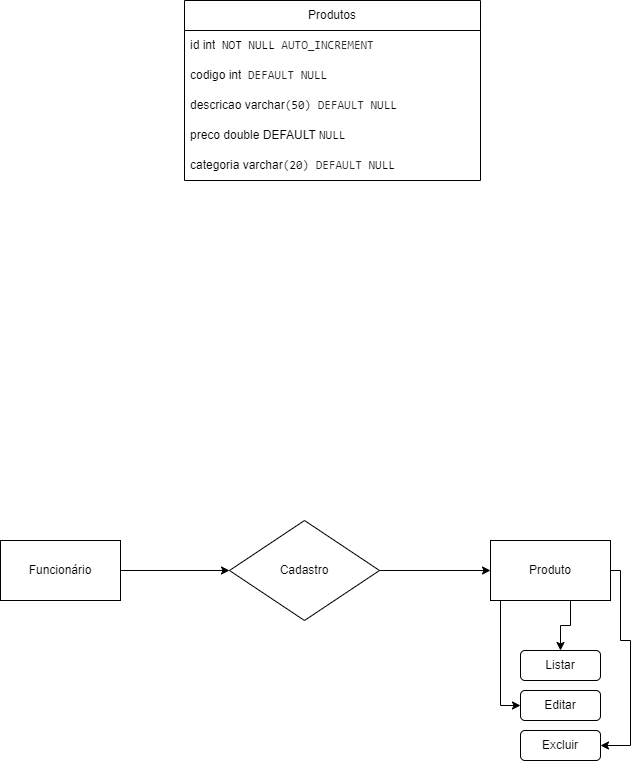

The diagram above was exported from draw.io. Its source (the exported page's mxGraphModel, read from the mxfile embedded in the PNG):
<mxGraphModel dx="954" dy="584" grid="1" gridSize="10" guides="1" tooltips="1" connect="1" arrows="1" fold="1" page="1" pageScale="1" pageWidth="827" pageHeight="1169" math="0" shadow="0">
  <root>
    <mxCell id="0" />
    <mxCell id="1" parent="0" />
    <mxCell id="BpYXJhNSwzJ3bffdTaGV-1" value="Produtos" style="swimlane;fontStyle=0;childLayout=stackLayout;horizontal=1;startSize=30;horizontalStack=0;resizeParent=1;resizeParentMax=0;resizeLast=0;collapsible=1;marginBottom=0;whiteSpace=wrap;html=1;" vertex="1" parent="1">
      <mxGeometry x="294" y="190" width="296" height="180" as="geometry" />
    </mxCell>
    <mxCell id="BpYXJhNSwzJ3bffdTaGV-2" value="id&amp;nbsp;int&lt;span style=&quot;color: rgb(36, 41, 47); font-family: ui-monospace, SFMono-Regular, &amp;quot;SF Mono&amp;quot;, Menlo, Consolas, &amp;quot;Liberation Mono&amp;quot;, monospace; background-color: rgb(255, 255, 255);&quot;&gt; &lt;/span&gt;&lt;span style=&quot;box-sizing: border-box; color: var(--color-prettylights-syntax-keyword); font-family: ui-monospace, SFMono-Regular, &amp;quot;SF Mono&amp;quot;, Menlo, Consolas, &amp;quot;Liberation Mono&amp;quot;, monospace; background-color: rgb(255, 255, 255);&quot; class=&quot;pl-k&quot;&gt;NOT NULL&lt;/span&gt;&lt;span style=&quot;color: rgb(36, 41, 47); font-family: ui-monospace, SFMono-Regular, &amp;quot;SF Mono&amp;quot;, Menlo, Consolas, &amp;quot;Liberation Mono&amp;quot;, monospace; background-color: rgb(255, 255, 255);&quot;&gt; AUTO_INCREMENT&lt;/span&gt;" style="text;strokeColor=none;fillColor=none;align=left;verticalAlign=middle;spacingLeft=4;spacingRight=4;overflow=hidden;points=[[0,0.5],[1,0.5]];portConstraint=eastwest;rotatable=0;whiteSpace=wrap;html=1;" vertex="1" parent="BpYXJhNSwzJ3bffdTaGV-1">
      <mxGeometry y="30" width="296" height="30" as="geometry" />
    </mxCell>
    <mxCell id="BpYXJhNSwzJ3bffdTaGV-3" value="codigo&amp;nbsp;int&lt;span style=&quot;color: rgb(36, 41, 47); font-family: ui-monospace, SFMono-Regular, &amp;quot;SF Mono&amp;quot;, Menlo, Consolas, &amp;quot;Liberation Mono&amp;quot;, monospace; background-color: rgb(255, 255, 255);&quot;&gt; DEFAULT &lt;/span&gt;&lt;span style=&quot;box-sizing: border-box; color: var(--color-prettylights-syntax-keyword); font-family: ui-monospace, SFMono-Regular, &amp;quot;SF Mono&amp;quot;, Menlo, Consolas, &amp;quot;Liberation Mono&amp;quot;, monospace; background-color: rgb(255, 255, 255);&quot; class=&quot;pl-k&quot;&gt;NULL&lt;/span&gt;" style="text;strokeColor=none;fillColor=none;align=left;verticalAlign=middle;spacingLeft=4;spacingRight=4;overflow=hidden;points=[[0,0.5],[1,0.5]];portConstraint=eastwest;rotatable=0;whiteSpace=wrap;html=1;" vertex="1" parent="BpYXJhNSwzJ3bffdTaGV-1">
      <mxGeometry y="60" width="296" height="30" as="geometry" />
    </mxCell>
    <mxCell id="BpYXJhNSwzJ3bffdTaGV-4" value="descricao&amp;nbsp;varchar&lt;span style=&quot;color: rgb(36, 41, 47); font-family: ui-monospace, SFMono-Regular, &amp;quot;SF Mono&amp;quot;, Menlo, Consolas, &amp;quot;Liberation Mono&amp;quot;, monospace; background-color: rgb(255, 255, 255);&quot;&gt;(&lt;/span&gt;&lt;span style=&quot;box-sizing: border-box; color: var(--color-prettylights-syntax-constant); font-family: ui-monospace, SFMono-Regular, &amp;quot;SF Mono&amp;quot;, Menlo, Consolas, &amp;quot;Liberation Mono&amp;quot;, monospace; background-color: rgb(255, 255, 255);&quot; class=&quot;pl-c1&quot;&gt;50&lt;/span&gt;&lt;span style=&quot;color: rgb(36, 41, 47); font-family: ui-monospace, SFMono-Regular, &amp;quot;SF Mono&amp;quot;, Menlo, Consolas, &amp;quot;Liberation Mono&amp;quot;, monospace; background-color: rgb(255, 255, 255);&quot;&gt;) DEFAULT &lt;/span&gt;&lt;span style=&quot;box-sizing: border-box; color: var(--color-prettylights-syntax-keyword); font-family: ui-monospace, SFMono-Regular, &amp;quot;SF Mono&amp;quot;, Menlo, Consolas, &amp;quot;Liberation Mono&amp;quot;, monospace; background-color: rgb(255, 255, 255);&quot; class=&quot;pl-k&quot;&gt;NULL&lt;/span&gt;" style="text;strokeColor=none;fillColor=none;align=left;verticalAlign=middle;spacingLeft=4;spacingRight=4;overflow=hidden;points=[[0,0.5],[1,0.5]];portConstraint=eastwest;rotatable=0;whiteSpace=wrap;html=1;" vertex="1" parent="BpYXJhNSwzJ3bffdTaGV-1">
      <mxGeometry y="90" width="296" height="30" as="geometry" />
    </mxCell>
    <mxCell id="BpYXJhNSwzJ3bffdTaGV-23" value="preco&amp;nbsp;double DEFAULT &lt;span style=&quot;box-sizing: border-box; color: var(--color-prettylights-syntax-keyword); font-family: ui-monospace, SFMono-Regular, &amp;quot;SF Mono&amp;quot;, Menlo, Consolas, &amp;quot;Liberation Mono&amp;quot;, monospace; background-color: rgb(255, 255, 255);&quot; class=&quot;pl-k&quot;&gt;NULL&lt;/span&gt;" style="text;strokeColor=none;fillColor=none;align=left;verticalAlign=middle;spacingLeft=4;spacingRight=4;overflow=hidden;points=[[0,0.5],[1,0.5]];portConstraint=eastwest;rotatable=0;whiteSpace=wrap;html=1;" vertex="1" parent="BpYXJhNSwzJ3bffdTaGV-1">
      <mxGeometry y="120" width="296" height="30" as="geometry" />
    </mxCell>
    <mxCell id="BpYXJhNSwzJ3bffdTaGV-24" value="categoria&amp;nbsp;varchar&lt;span style=&quot;color: rgb(36, 41, 47); font-family: ui-monospace, SFMono-Regular, &amp;quot;SF Mono&amp;quot;, Menlo, Consolas, &amp;quot;Liberation Mono&amp;quot;, monospace; background-color: rgb(255, 255, 255);&quot;&gt;(&lt;/span&gt;&lt;span style=&quot;box-sizing: border-box; color: var(--color-prettylights-syntax-constant); font-family: ui-monospace, SFMono-Regular, &amp;quot;SF Mono&amp;quot;, Menlo, Consolas, &amp;quot;Liberation Mono&amp;quot;, monospace; background-color: rgb(255, 255, 255);&quot; class=&quot;pl-c1&quot;&gt;20&lt;/span&gt;&lt;span style=&quot;color: rgb(36, 41, 47); font-family: ui-monospace, SFMono-Regular, &amp;quot;SF Mono&amp;quot;, Menlo, Consolas, &amp;quot;Liberation Mono&amp;quot;, monospace; background-color: rgb(255, 255, 255);&quot;&gt;) DEFAULT &lt;/span&gt;&lt;span style=&quot;box-sizing: border-box; color: var(--color-prettylights-syntax-keyword); font-family: ui-monospace, SFMono-Regular, &amp;quot;SF Mono&amp;quot;, Menlo, Consolas, &amp;quot;Liberation Mono&amp;quot;, monospace; background-color: rgb(255, 255, 255);&quot; class=&quot;pl-k&quot;&gt;NULL&lt;/span&gt;" style="text;strokeColor=none;fillColor=none;align=left;verticalAlign=middle;spacingLeft=4;spacingRight=4;overflow=hidden;points=[[0,0.5],[1,0.5]];portConstraint=eastwest;rotatable=0;whiteSpace=wrap;html=1;" vertex="1" parent="BpYXJhNSwzJ3bffdTaGV-1">
      <mxGeometry y="150" width="296" height="30" as="geometry" />
    </mxCell>
    <mxCell id="BpYXJhNSwzJ3bffdTaGV-28" value="" style="edgeStyle=orthogonalEdgeStyle;rounded=0;orthogonalLoop=1;jettySize=auto;html=1;" edge="1" parent="1" source="BpYXJhNSwzJ3bffdTaGV-13" target="BpYXJhNSwzJ3bffdTaGV-15">
      <mxGeometry relative="1" as="geometry" />
    </mxCell>
    <mxCell id="BpYXJhNSwzJ3bffdTaGV-13" value="Funcionário" style="rounded=0;whiteSpace=wrap;html=1;" vertex="1" parent="1">
      <mxGeometry x="110" y="730" width="120" height="60" as="geometry" />
    </mxCell>
    <mxCell id="BpYXJhNSwzJ3bffdTaGV-42" value="" style="edgeStyle=orthogonalEdgeStyle;rounded=0;orthogonalLoop=1;jettySize=auto;html=1;" edge="1" parent="1" source="BpYXJhNSwzJ3bffdTaGV-14" target="BpYXJhNSwzJ3bffdTaGV-20">
      <mxGeometry relative="1" as="geometry">
        <Array as="points">
          <mxPoint x="680" y="815" />
          <mxPoint x="670" y="815" />
        </Array>
      </mxGeometry>
    </mxCell>
    <mxCell id="BpYXJhNSwzJ3bffdTaGV-44" value="" style="edgeStyle=orthogonalEdgeStyle;rounded=0;orthogonalLoop=1;jettySize=auto;html=1;entryX=0;entryY=0.5;entryDx=0;entryDy=0;" edge="1" parent="1" source="BpYXJhNSwzJ3bffdTaGV-14" target="BpYXJhNSwzJ3bffdTaGV-21">
      <mxGeometry relative="1" as="geometry">
        <mxPoint x="820" y="760" as="targetPoint" />
        <Array as="points">
          <mxPoint x="610" y="895" />
        </Array>
      </mxGeometry>
    </mxCell>
    <mxCell id="BpYXJhNSwzJ3bffdTaGV-46" value="" style="edgeStyle=orthogonalEdgeStyle;rounded=0;orthogonalLoop=1;jettySize=auto;html=1;entryX=1;entryY=0.5;entryDx=0;entryDy=0;" edge="1" parent="1" source="BpYXJhNSwzJ3bffdTaGV-14" target="BpYXJhNSwzJ3bffdTaGV-22">
      <mxGeometry relative="1" as="geometry">
        <mxPoint x="820" y="760" as="targetPoint" />
        <Array as="points">
          <mxPoint x="730" y="760" />
          <mxPoint x="730" y="830" />
          <mxPoint x="740" y="830" />
          <mxPoint x="740" y="935" />
        </Array>
      </mxGeometry>
    </mxCell>
    <mxCell id="BpYXJhNSwzJ3bffdTaGV-14" value="Produto" style="rounded=0;whiteSpace=wrap;html=1;" vertex="1" parent="1">
      <mxGeometry x="600" y="730" width="120" height="60" as="geometry" />
    </mxCell>
    <mxCell id="BpYXJhNSwzJ3bffdTaGV-29" value="" style="edgeStyle=orthogonalEdgeStyle;rounded=0;orthogonalLoop=1;jettySize=auto;html=1;" edge="1" parent="1" source="BpYXJhNSwzJ3bffdTaGV-15" target="BpYXJhNSwzJ3bffdTaGV-14">
      <mxGeometry relative="1" as="geometry" />
    </mxCell>
    <mxCell id="BpYXJhNSwzJ3bffdTaGV-15" value="Cadastro" style="rhombus;whiteSpace=wrap;html=1;" vertex="1" parent="1">
      <mxGeometry x="339" y="710" width="150" height="100" as="geometry" />
    </mxCell>
    <mxCell id="BpYXJhNSwzJ3bffdTaGV-21" value="Editar" style="rounded=1;whiteSpace=wrap;html=1;" vertex="1" parent="1">
      <mxGeometry x="630" y="880" width="80" height="30" as="geometry" />
    </mxCell>
    <mxCell id="BpYXJhNSwzJ3bffdTaGV-22" value="Excluir" style="rounded=1;whiteSpace=wrap;html=1;" vertex="1" parent="1">
      <mxGeometry x="630" y="920" width="80" height="30" as="geometry" />
    </mxCell>
    <mxCell id="BpYXJhNSwzJ3bffdTaGV-20" value="Listar" style="rounded=1;whiteSpace=wrap;html=1;" vertex="1" parent="1">
      <mxGeometry x="630" y="840" width="80" height="30" as="geometry" />
    </mxCell>
  </root>
</mxGraphModel>